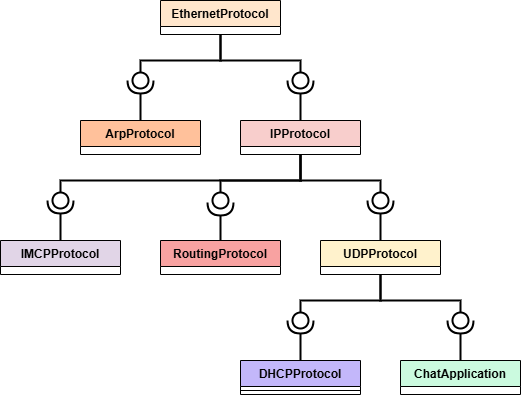

The diagram above was exported from draw.io. Its source (the exported page's mxGraphModel, read from the mxfile embedded in the PNG):
<mxGraphModel dx="2513" dy="2620" grid="1" gridSize="10" guides="1" tooltips="0" connect="1" arrows="0" fold="0" page="0" pageScale="1" pageWidth="827" pageHeight="1169" math="0" shadow="0">
  <root>
    <mxCell id="0" />
    <mxCell id="1" parent="0" />
    <mxCell id="2" parent="1" style="swimlane;fontStyle=1;align=center;verticalAlign=top;childLayout=stackLayout;horizontal=1;startSize=26;horizontalStack=0;resizeParent=1;resizeParentMax=0;resizeLast=0;collapsible=1;marginBottom=0;whiteSpace=wrap;html=1;fillColor=#FFF2CC;" value="UDPProtocol" vertex="1">
      <mxGeometry height="34" width="120" x="1320" y="-472" as="geometry" />
    </mxCell>
    <mxCell id="3" parent="1" style="swimlane;fontStyle=1;align=center;verticalAlign=top;childLayout=stackLayout;horizontal=1;startSize=26;horizontalStack=0;resizeParent=1;resizeParentMax=0;resizeLast=0;collapsible=1;marginBottom=0;whiteSpace=wrap;html=1;fillColor=#E1D5E7;" value="IMCPProtocol" vertex="1">
      <mxGeometry height="34" width="120" x="1000" y="-472" as="geometry" />
    </mxCell>
    <mxCell id="4" edge="1" parent="1" source="21" style="rounded=0;orthogonalLoop=1;jettySize=auto;html=1;endArrow=halfCircle;endFill=0;endSize=10;strokeWidth=2;sketch=0;" value="">
      <mxGeometry relative="1" as="geometry">
        <mxPoint x="851.5" y="-829" as="sourcePoint" />
        <mxPoint x="1140" y="-632" as="targetPoint" />
      </mxGeometry>
    </mxCell>
    <mxCell id="5" edge="1" parent="1" source="18" style="rounded=0;orthogonalLoop=1;jettySize=auto;html=1;endArrow=oval;endFill=0;sketch=0;sourcePerimeterSpacing=0;targetPerimeterSpacing=0;endSize=16;strokeWidth=2;edgeStyle=orthogonalEdgeStyle;" value="">
      <mxGeometry relative="1" as="geometry">
        <Array as="points">
          <mxPoint x="1220" y="-652" />
          <mxPoint x="1300" y="-652" />
        </Array>
        <mxPoint x="710" y="-752" as="sourcePoint" />
        <mxPoint x="1300" y="-632" as="targetPoint" />
      </mxGeometry>
    </mxCell>
    <mxCell id="6" edge="1" parent="1" source="17" style="rounded=0;orthogonalLoop=1;jettySize=auto;html=1;endArrow=oval;endFill=0;sketch=0;sourcePerimeterSpacing=0;targetPerimeterSpacing=0;endSize=16;strokeWidth=2;edgeStyle=orthogonalEdgeStyle;" value="">
      <mxGeometry relative="1" as="geometry">
        <Array as="points">
          <mxPoint x="1300" y="-532" />
          <mxPoint x="1220" y="-532" />
        </Array>
        <mxPoint x="2469.999999999999" y="-281.9411764705883" as="sourcePoint" />
        <mxPoint x="1220" y="-512" as="targetPoint" />
      </mxGeometry>
    </mxCell>
    <mxCell id="7" edge="1" parent="1" source="17" style="rounded=0;orthogonalLoop=1;jettySize=auto;html=1;endArrow=oval;endFill=0;sketch=0;sourcePerimeterSpacing=0;targetPerimeterSpacing=0;endSize=16;strokeWidth=2;edgeStyle=orthogonalEdgeStyle;" value="">
      <mxGeometry relative="1" as="geometry">
        <Array as="points">
          <mxPoint x="1300" y="-532" />
          <mxPoint x="1380" y="-532" />
        </Array>
        <mxPoint x="2600" y="-192" as="sourcePoint" />
        <mxPoint x="1380" y="-512" as="targetPoint" />
      </mxGeometry>
    </mxCell>
    <mxCell id="8" edge="1" parent="1" source="3" style="rounded=0;orthogonalLoop=1;jettySize=auto;html=1;endArrow=halfCircle;endFill=0;endSize=10;strokeWidth=2;sketch=0;" value="">
      <mxGeometry relative="1" as="geometry">
        <mxPoint x="2927" y="88" as="sourcePoint" />
        <mxPoint x="1060" y="-512" as="targetPoint" />
      </mxGeometry>
    </mxCell>
    <mxCell id="9" edge="1" parent="1" source="2" style="rounded=0;orthogonalLoop=1;jettySize=auto;html=1;endArrow=halfCircle;endFill=0;endSize=10;strokeWidth=2;sketch=0;" value="">
      <mxGeometry relative="1" as="geometry">
        <mxPoint x="2790" y="-192.00000000000023" as="sourcePoint" />
        <mxPoint x="1380" y="-512" as="targetPoint" />
      </mxGeometry>
    </mxCell>
    <mxCell id="10" parent="1" style="swimlane;fontStyle=1;align=center;verticalAlign=top;childLayout=stackLayout;horizontal=1;startSize=26;horizontalStack=0;resizeParent=1;resizeParentMax=0;resizeLast=0;collapsible=1;marginBottom=0;whiteSpace=wrap;html=1;fillColor=#CBFADF;" value="ChatApplication" vertex="1">
      <mxGeometry height="34" width="120" x="1400" y="-352" as="geometry" />
    </mxCell>
    <mxCell id="11" edge="1" parent="1" source="10" style="rounded=0;orthogonalLoop=1;jettySize=auto;html=1;endArrow=halfCircle;endFill=0;endSize=10;strokeWidth=2;sketch=0;" value="">
      <mxGeometry relative="1" as="geometry">
        <mxPoint x="1860" y="-305.5" as="sourcePoint" />
        <mxPoint x="1460" y="-392" as="targetPoint" />
      </mxGeometry>
    </mxCell>
    <mxCell id="12" edge="1" parent="1" source="2" style="rounded=0;orthogonalLoop=1;jettySize=auto;html=1;endArrow=oval;endFill=0;sketch=0;sourcePerimeterSpacing=0;targetPerimeterSpacing=0;endSize=16;strokeWidth=2;edgeStyle=orthogonalEdgeStyle;" value="">
      <mxGeometry relative="1" as="geometry">
        <Array as="points">
          <mxPoint x="1380" y="-412" />
          <mxPoint x="1460" y="-412" />
        </Array>
        <mxPoint x="3590" y="-382" as="sourcePoint" />
        <mxPoint x="1460" y="-392" as="targetPoint" />
      </mxGeometry>
    </mxCell>
    <mxCell id="13" parent="1" style="swimlane;fontStyle=1;align=center;verticalAlign=top;childLayout=stackLayout;horizontal=1;startSize=26;horizontalStack=0;resizeParent=1;resizeParentMax=0;resizeLast=0;collapsible=1;marginBottom=0;whiteSpace=wrap;html=1;fillColor=#C3B7FA;" value="DHCPProtocol" vertex="1">
      <mxGeometry height="34" width="120" x="1240" y="-352" as="geometry" />
    </mxCell>
    <mxCell id="14" parent="13" style="line;strokeWidth=1;fillColor=none;align=left;verticalAlign=middle;spacingTop=-1;spacingLeft=3;spacingRight=3;rotatable=0;labelPosition=right;points=[];portConstraint=eastwest;strokeColor=inherit;" value="" vertex="1">
      <mxGeometry height="8" width="120" y="26" as="geometry" />
    </mxCell>
    <mxCell id="15" edge="1" parent="1" source="13" style="rounded=0;orthogonalLoop=1;jettySize=auto;html=1;endArrow=halfCircle;endFill=0;endSize=10;strokeWidth=2;sketch=0;" value="">
      <mxGeometry relative="1" as="geometry">
        <mxPoint x="3491" y="-42" as="sourcePoint" />
        <mxPoint x="1300" y="-392" as="targetPoint" />
      </mxGeometry>
    </mxCell>
    <mxCell id="16" edge="1" parent="1" source="2" style="rounded=0;orthogonalLoop=1;jettySize=auto;html=1;endArrow=oval;endFill=0;sketch=0;sourcePerimeterSpacing=0;targetPerimeterSpacing=0;endSize=16;strokeWidth=2;edgeStyle=orthogonalEdgeStyle;" value="">
      <mxGeometry relative="1" as="geometry">
        <Array as="points">
          <mxPoint x="1380" y="-412" />
          <mxPoint x="1300" y="-412" />
        </Array>
        <mxPoint x="4250" y="-552" as="sourcePoint" />
        <mxPoint x="1300" y="-392" as="targetPoint" />
      </mxGeometry>
    </mxCell>
    <mxCell id="17" parent="1" style="swimlane;fontStyle=1;align=center;verticalAlign=top;childLayout=stackLayout;horizontal=1;startSize=26;horizontalStack=0;resizeParent=1;resizeParentMax=0;resizeLast=0;collapsible=1;marginBottom=0;whiteSpace=wrap;html=1;fillColor=#F8CECC;" value="IPProtocol" vertex="1">
      <mxGeometry height="34" width="120" x="1240" y="-592" as="geometry" />
    </mxCell>
    <mxCell id="18" parent="1" style="swimlane;fontStyle=1;align=center;verticalAlign=top;childLayout=stackLayout;horizontal=1;startSize=26;horizontalStack=0;resizeParent=1;resizeParentMax=0;resizeLast=0;collapsible=1;marginBottom=0;whiteSpace=wrap;html=1;fillColor=#FFE6CC;" value="EthernetProtocol" vertex="1">
      <mxGeometry height="34" width="120" x="1160" y="-712" as="geometry" />
    </mxCell>
    <mxCell id="19" edge="1" parent="1" source="17" style="rounded=0;orthogonalLoop=1;jettySize=auto;html=1;endArrow=halfCircle;endFill=0;endSize=10;strokeWidth=2;sketch=0;edgeStyle=orthogonalEdgeStyle;" value="">
      <mxGeometry relative="1" as="geometry">
        <mxPoint x="2100" y="-112" as="sourcePoint" />
        <mxPoint x="1300" y="-632" as="targetPoint" />
      </mxGeometry>
    </mxCell>
    <mxCell id="20" edge="1" parent="1" source="18" style="rounded=0;orthogonalLoop=1;jettySize=auto;html=1;endArrow=oval;endFill=0;sketch=0;sourcePerimeterSpacing=0;targetPerimeterSpacing=0;endSize=16;strokeWidth=2;edgeStyle=orthogonalEdgeStyle;" value="">
      <mxGeometry relative="1" as="geometry">
        <Array as="points">
          <mxPoint x="1220" y="-652" />
          <mxPoint x="1140" y="-652" />
        </Array>
        <mxPoint x="750" y="-222" as="sourcePoint" />
        <mxPoint x="1140" y="-632" as="targetPoint" />
      </mxGeometry>
    </mxCell>
    <mxCell id="21" parent="1" style="swimlane;fontStyle=1;align=center;verticalAlign=top;childLayout=stackLayout;horizontal=1;startSize=26;horizontalStack=0;resizeParent=1;resizeParentMax=0;resizeLast=0;collapsible=1;marginBottom=0;whiteSpace=wrap;html=1;fillColor=#FFC19B;" value="ArpProtocol" vertex="1">
      <mxGeometry height="34" width="120" x="1080" y="-592" as="geometry" />
    </mxCell>
    <mxCell id="22" parent="1" style="swimlane;fontStyle=1;align=center;verticalAlign=top;childLayout=stackLayout;horizontal=1;startSize=26;horizontalStack=0;resizeParent=1;resizeParentMax=0;resizeLast=0;collapsible=1;marginBottom=0;whiteSpace=wrap;html=1;fillColor=#F8A2A1;" value="RoutingProtocol" vertex="1">
      <mxGeometry height="34" width="120" x="1160" y="-472" as="geometry" />
    </mxCell>
    <mxCell id="23" edge="1" parent="1" source="17" style="rounded=0;orthogonalLoop=1;jettySize=auto;html=1;endArrow=oval;endFill=0;sketch=0;sourcePerimeterSpacing=0;targetPerimeterSpacing=0;endSize=16;strokeWidth=2;edgeStyle=orthogonalEdgeStyle;" value="">
      <mxGeometry relative="1" as="geometry">
        <Array as="points">
          <mxPoint x="1300" y="-532" />
          <mxPoint x="1060" y="-532" />
        </Array>
        <mxPoint x="1340" y="-542" as="sourcePoint" />
        <mxPoint x="1060" y="-512" as="targetPoint" />
      </mxGeometry>
    </mxCell>
    <mxCell id="24" edge="1" parent="1" source="22" style="rounded=0;orthogonalLoop=1;jettySize=auto;html=1;endArrow=halfCircle;endFill=0;endSize=10;strokeWidth=2;sketch=0;" value="">
      <mxGeometry relative="1" as="geometry">
        <mxPoint x="1270" y="-382" as="sourcePoint" />
        <mxPoint x="1220" y="-510" as="targetPoint" />
      </mxGeometry>
    </mxCell>
  </root>
</mxGraphModel>